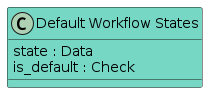

The diagram above was rendered by PlantUML. Its source (embedded in the PNG):
@startuml
class "Default Workflow States" #76D7C4 {
  state : Data
  is_default : Check
}
@enduml